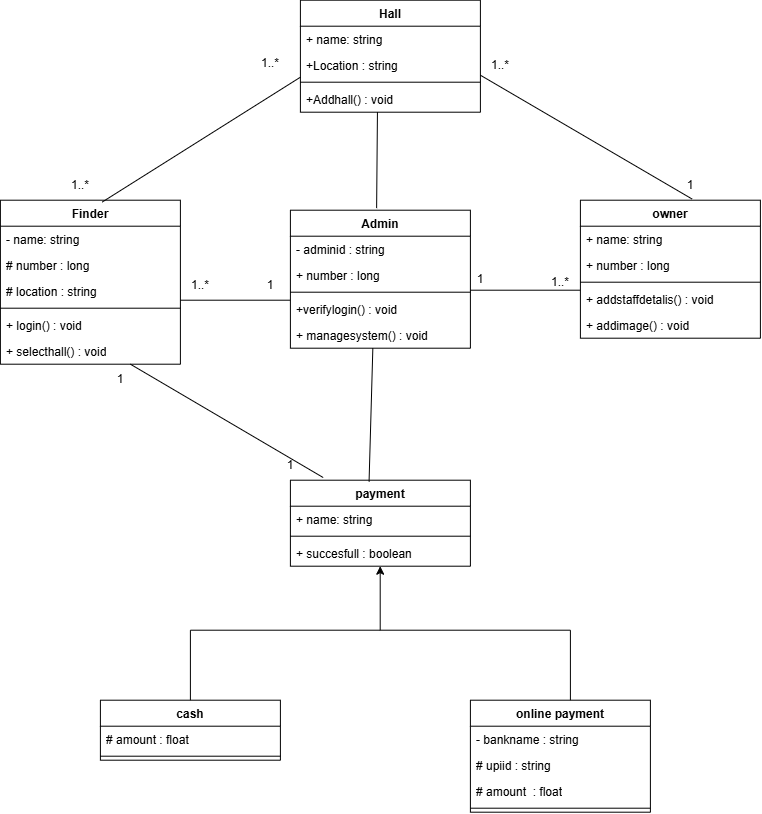

The diagram above was exported from draw.io. Its source (the exported page's mxGraphModel, read from the mxfile embedded in the PNG):
<mxGraphModel dx="1417" dy="753" grid="1" gridSize="10" guides="1" tooltips="1" connect="1" arrows="1" fold="1" page="1" pageScale="1" pageWidth="850" pageHeight="1100" math="0" shadow="0">
  <root>
    <mxCell id="0" />
    <mxCell id="1" parent="0" />
    <mxCell id="PnUNtHmPhtHa1KGitxXW-11" parent="1" style="swimlane;fontStyle=1;align=center;verticalAlign=top;childLayout=stackLayout;horizontal=1;startSize=26;horizontalStack=0;resizeParent=1;resizeParentMax=0;resizeLast=0;collapsible=1;marginBottom=0;whiteSpace=wrap;html=1;" value="Hall" vertex="1">
      <mxGeometry height="112" width="180" x="330" y="50" as="geometry" />
    </mxCell>
    <mxCell id="PnUNtHmPhtHa1KGitxXW-12" parent="PnUNtHmPhtHa1KGitxXW-11" style="text;strokeColor=none;fillColor=none;align=left;verticalAlign=top;spacingLeft=4;spacingRight=4;overflow=hidden;rotatable=0;points=[[0,0.5],[1,0.5]];portConstraint=eastwest;whiteSpace=wrap;html=1;" value="+ name: string" vertex="1">
      <mxGeometry height="26" width="180" y="26" as="geometry" />
    </mxCell>
    <mxCell id="PnUNtHmPhtHa1KGitxXW-15" parent="PnUNtHmPhtHa1KGitxXW-11" style="text;strokeColor=none;fillColor=none;align=left;verticalAlign=top;spacingLeft=4;spacingRight=4;overflow=hidden;rotatable=0;points=[[0,0.5],[1,0.5]];portConstraint=eastwest;whiteSpace=wrap;html=1;" value="+Location : string" vertex="1">
      <mxGeometry height="26" width="180" y="52" as="geometry" />
    </mxCell>
    <mxCell id="PnUNtHmPhtHa1KGitxXW-13" parent="PnUNtHmPhtHa1KGitxXW-11" style="line;strokeWidth=1;fillColor=none;align=left;verticalAlign=middle;spacingTop=-1;spacingLeft=3;spacingRight=3;rotatable=0;labelPosition=right;points=[];portConstraint=eastwest;strokeColor=inherit;" value="" vertex="1">
      <mxGeometry height="8" width="180" y="78" as="geometry" />
    </mxCell>
    <mxCell id="PnUNtHmPhtHa1KGitxXW-14" parent="PnUNtHmPhtHa1KGitxXW-11" style="text;strokeColor=none;fillColor=none;align=left;verticalAlign=top;spacingLeft=4;spacingRight=4;overflow=hidden;rotatable=0;points=[[0,0.5],[1,0.5]];portConstraint=eastwest;whiteSpace=wrap;html=1;" value="+Addhall() : void" vertex="1">
      <mxGeometry height="26" width="180" y="86" as="geometry" />
    </mxCell>
    <mxCell id="PnUNtHmPhtHa1KGitxXW-16" parent="1" style="swimlane;fontStyle=1;align=center;verticalAlign=top;childLayout=stackLayout;horizontal=1;startSize=26;horizontalStack=0;resizeParent=1;resizeParentMax=0;resizeLast=0;collapsible=1;marginBottom=0;whiteSpace=wrap;html=1;" value="Finder" vertex="1">
      <mxGeometry height="164" width="180" x="30" y="250" as="geometry" />
    </mxCell>
    <mxCell id="PnUNtHmPhtHa1KGitxXW-17" parent="PnUNtHmPhtHa1KGitxXW-16" style="text;strokeColor=none;fillColor=none;align=left;verticalAlign=top;spacingLeft=4;spacingRight=4;overflow=hidden;rotatable=0;points=[[0,0.5],[1,0.5]];portConstraint=eastwest;whiteSpace=wrap;html=1;" value="- name: string" vertex="1">
      <mxGeometry height="26" width="180" y="26" as="geometry" />
    </mxCell>
    <mxCell id="PnUNtHmPhtHa1KGitxXW-46" parent="PnUNtHmPhtHa1KGitxXW-16" style="text;strokeColor=none;fillColor=none;align=left;verticalAlign=top;spacingLeft=4;spacingRight=4;overflow=hidden;rotatable=0;points=[[0,0.5],[1,0.5]];portConstraint=eastwest;whiteSpace=wrap;html=1;" value="# number : long" vertex="1">
      <mxGeometry height="26" width="180" y="52" as="geometry" />
    </mxCell>
    <mxCell id="PnUNtHmPhtHa1KGitxXW-48" parent="PnUNtHmPhtHa1KGitxXW-16" style="text;strokeColor=none;fillColor=none;align=left;verticalAlign=top;spacingLeft=4;spacingRight=4;overflow=hidden;rotatable=0;points=[[0,0.5],[1,0.5]];portConstraint=eastwest;whiteSpace=wrap;html=1;" value="# location : string" vertex="1">
      <mxGeometry height="26" width="180" y="78" as="geometry" />
    </mxCell>
    <mxCell id="PnUNtHmPhtHa1KGitxXW-19" parent="PnUNtHmPhtHa1KGitxXW-16" style="line;strokeWidth=1;fillColor=none;align=left;verticalAlign=middle;spacingTop=-1;spacingLeft=3;spacingRight=3;rotatable=0;labelPosition=right;points=[];portConstraint=eastwest;strokeColor=inherit;" value="" vertex="1">
      <mxGeometry height="8" width="180" y="104" as="geometry" />
    </mxCell>
    <mxCell id="PnUNtHmPhtHa1KGitxXW-20" parent="PnUNtHmPhtHa1KGitxXW-16" style="text;strokeColor=none;fillColor=none;align=left;verticalAlign=top;spacingLeft=4;spacingRight=4;overflow=hidden;rotatable=0;points=[[0,0.5],[1,0.5]];portConstraint=eastwest;whiteSpace=wrap;html=1;" value="+ login() : void" vertex="1">
      <mxGeometry height="26" width="180" y="112" as="geometry" />
    </mxCell>
    <mxCell id="PnUNtHmPhtHa1KGitxXW-47" parent="PnUNtHmPhtHa1KGitxXW-16" style="text;strokeColor=none;fillColor=none;align=left;verticalAlign=top;spacingLeft=4;spacingRight=4;overflow=hidden;rotatable=0;points=[[0,0.5],[1,0.5]];portConstraint=eastwest;whiteSpace=wrap;html=1;" value="+ selecthall() : void" vertex="1">
      <mxGeometry height="26" width="180" y="138" as="geometry" />
    </mxCell>
    <mxCell id="PnUNtHmPhtHa1KGitxXW-31" parent="1" style="swimlane;fontStyle=1;align=center;verticalAlign=top;childLayout=stackLayout;horizontal=1;startSize=26;horizontalStack=0;resizeParent=1;resizeParentMax=0;resizeLast=0;collapsible=1;marginBottom=0;whiteSpace=wrap;html=1;" value="Admin" vertex="1">
      <mxGeometry height="138" width="180" x="320" y="260" as="geometry" />
    </mxCell>
    <mxCell id="PnUNtHmPhtHa1KGitxXW-32" parent="PnUNtHmPhtHa1KGitxXW-31" style="text;strokeColor=none;fillColor=none;align=left;verticalAlign=top;spacingLeft=4;spacingRight=4;overflow=hidden;rotatable=0;points=[[0,0.5],[1,0.5]];portConstraint=eastwest;whiteSpace=wrap;html=1;" value="- adminid : string" vertex="1">
      <mxGeometry height="26" width="180" y="26" as="geometry" />
    </mxCell>
    <mxCell id="PnUNtHmPhtHa1KGitxXW-33" parent="PnUNtHmPhtHa1KGitxXW-31" style="text;strokeColor=none;fillColor=none;align=left;verticalAlign=top;spacingLeft=4;spacingRight=4;overflow=hidden;rotatable=0;points=[[0,0.5],[1,0.5]];portConstraint=eastwest;whiteSpace=wrap;html=1;" value="+ number : long" vertex="1">
      <mxGeometry height="26" width="180" y="52" as="geometry" />
    </mxCell>
    <mxCell id="PnUNtHmPhtHa1KGitxXW-34" parent="PnUNtHmPhtHa1KGitxXW-31" style="line;strokeWidth=1;fillColor=none;align=left;verticalAlign=middle;spacingTop=-1;spacingLeft=3;spacingRight=3;rotatable=0;labelPosition=right;points=[];portConstraint=eastwest;strokeColor=inherit;" value="" vertex="1">
      <mxGeometry height="8" width="180" y="78" as="geometry" />
    </mxCell>
    <mxCell id="PnUNtHmPhtHa1KGitxXW-35" parent="PnUNtHmPhtHa1KGitxXW-31" style="text;strokeColor=none;fillColor=none;align=left;verticalAlign=top;spacingLeft=4;spacingRight=4;overflow=hidden;rotatable=0;points=[[0,0.5],[1,0.5]];portConstraint=eastwest;whiteSpace=wrap;html=1;" value="+verifylogin() : void" vertex="1">
      <mxGeometry height="26" width="180" y="86" as="geometry" />
    </mxCell>
    <mxCell id="PnUNtHmPhtHa1KGitxXW-49" parent="PnUNtHmPhtHa1KGitxXW-31" style="text;strokeColor=none;fillColor=none;align=left;verticalAlign=top;spacingLeft=4;spacingRight=4;overflow=hidden;rotatable=0;points=[[0,0.5],[1,0.5]];portConstraint=eastwest;whiteSpace=wrap;html=1;" value="+ managesystem() : void" vertex="1">
      <mxGeometry height="26" width="180" y="112" as="geometry" />
    </mxCell>
    <mxCell id="PnUNtHmPhtHa1KGitxXW-36" parent="1" style="swimlane;fontStyle=1;align=center;verticalAlign=top;childLayout=stackLayout;horizontal=1;startSize=26;horizontalStack=0;resizeParent=1;resizeParentMax=0;resizeLast=0;collapsible=1;marginBottom=0;whiteSpace=wrap;html=1;" value="owner" vertex="1">
      <mxGeometry height="138" width="180" x="610" y="250" as="geometry" />
    </mxCell>
    <mxCell id="PnUNtHmPhtHa1KGitxXW-37" parent="PnUNtHmPhtHa1KGitxXW-36" style="text;strokeColor=none;fillColor=none;align=left;verticalAlign=top;spacingLeft=4;spacingRight=4;overflow=hidden;rotatable=0;points=[[0,0.5],[1,0.5]];portConstraint=eastwest;whiteSpace=wrap;html=1;" value="+ name: string" vertex="1">
      <mxGeometry height="26" width="180" y="26" as="geometry" />
    </mxCell>
    <mxCell id="PnUNtHmPhtHa1KGitxXW-38" parent="PnUNtHmPhtHa1KGitxXW-36" style="text;strokeColor=none;fillColor=none;align=left;verticalAlign=top;spacingLeft=4;spacingRight=4;overflow=hidden;rotatable=0;points=[[0,0.5],[1,0.5]];portConstraint=eastwest;whiteSpace=wrap;html=1;" value="+ number : long" vertex="1">
      <mxGeometry height="26" width="180" y="52" as="geometry" />
    </mxCell>
    <mxCell id="PnUNtHmPhtHa1KGitxXW-39" parent="PnUNtHmPhtHa1KGitxXW-36" style="line;strokeWidth=1;fillColor=none;align=left;verticalAlign=middle;spacingTop=-1;spacingLeft=3;spacingRight=3;rotatable=0;labelPosition=right;points=[];portConstraint=eastwest;strokeColor=inherit;" value="" vertex="1">
      <mxGeometry height="8" width="180" y="78" as="geometry" />
    </mxCell>
    <mxCell id="PnUNtHmPhtHa1KGitxXW-40" parent="PnUNtHmPhtHa1KGitxXW-36" style="text;strokeColor=none;fillColor=none;align=left;verticalAlign=top;spacingLeft=4;spacingRight=4;overflow=hidden;rotatable=0;points=[[0,0.5],[1,0.5]];portConstraint=eastwest;whiteSpace=wrap;html=1;" value="+ addstaffdetalis() : void" vertex="1">
      <mxGeometry height="26" width="180" y="86" as="geometry" />
    </mxCell>
    <mxCell id="PnUNtHmPhtHa1KGitxXW-50" parent="PnUNtHmPhtHa1KGitxXW-36" style="text;strokeColor=none;fillColor=none;align=left;verticalAlign=top;spacingLeft=4;spacingRight=4;overflow=hidden;rotatable=0;points=[[0,0.5],[1,0.5]];portConstraint=eastwest;whiteSpace=wrap;html=1;" value="+ addimage() : void" vertex="1">
      <mxGeometry height="26" width="180" y="112" as="geometry" />
    </mxCell>
    <mxCell id="PnUNtHmPhtHa1KGitxXW-41" parent="1" style="swimlane;fontStyle=1;align=center;verticalAlign=top;childLayout=stackLayout;horizontal=1;startSize=26;horizontalStack=0;resizeParent=1;resizeParentMax=0;resizeLast=0;collapsible=1;marginBottom=0;whiteSpace=wrap;html=1;" value="payment" vertex="1">
      <mxGeometry height="86" width="180" x="320" y="530" as="geometry" />
    </mxCell>
    <mxCell id="PnUNtHmPhtHa1KGitxXW-42" parent="PnUNtHmPhtHa1KGitxXW-41" style="text;strokeColor=none;fillColor=none;align=left;verticalAlign=top;spacingLeft=4;spacingRight=4;overflow=hidden;rotatable=0;points=[[0,0.5],[1,0.5]];portConstraint=eastwest;whiteSpace=wrap;html=1;" value="+ name: string" vertex="1">
      <mxGeometry height="26" width="180" y="26" as="geometry" />
    </mxCell>
    <mxCell id="PnUNtHmPhtHa1KGitxXW-44" parent="PnUNtHmPhtHa1KGitxXW-41" style="line;strokeWidth=1;fillColor=none;align=left;verticalAlign=middle;spacingTop=-1;spacingLeft=3;spacingRight=3;rotatable=0;labelPosition=right;points=[];portConstraint=eastwest;strokeColor=inherit;" value="" vertex="1">
      <mxGeometry height="8" width="180" y="52" as="geometry" />
    </mxCell>
    <mxCell id="PnUNtHmPhtHa1KGitxXW-45" parent="PnUNtHmPhtHa1KGitxXW-41" style="text;strokeColor=none;fillColor=none;align=left;verticalAlign=top;spacingLeft=4;spacingRight=4;overflow=hidden;rotatable=0;points=[[0,0.5],[1,0.5]];portConstraint=eastwest;whiteSpace=wrap;html=1;" value="+ succesfull : boolean" vertex="1">
      <mxGeometry height="26" width="180" y="60" as="geometry" />
    </mxCell>
    <mxCell id="PnUNtHmPhtHa1KGitxXW-51" edge="1" parent="1" style="endArrow=classic;html=1;rounded=0;" value="">
      <mxGeometry height="50" relative="1" width="50" as="geometry">
        <Array as="points" />
        <mxPoint x="409.8" y="680" as="sourcePoint" />
        <mxPoint x="409.8" y="616" as="targetPoint" />
      </mxGeometry>
    </mxCell>
    <mxCell id="PnUNtHmPhtHa1KGitxXW-52" parent="1" style="swimlane;fontStyle=1;align=center;verticalAlign=top;childLayout=stackLayout;horizontal=1;startSize=26;horizontalStack=0;resizeParent=1;resizeParentMax=0;resizeLast=0;collapsible=1;marginBottom=0;whiteSpace=wrap;html=1;" value="cash" vertex="1">
      <mxGeometry height="60" width="180" x="130" y="750" as="geometry" />
    </mxCell>
    <mxCell id="PnUNtHmPhtHa1KGitxXW-53" parent="PnUNtHmPhtHa1KGitxXW-52" style="text;strokeColor=none;fillColor=none;align=left;verticalAlign=top;spacingLeft=4;spacingRight=4;overflow=hidden;rotatable=0;points=[[0,0.5],[1,0.5]];portConstraint=eastwest;whiteSpace=wrap;html=1;" value="# amount : float" vertex="1">
      <mxGeometry height="26" width="180" y="26" as="geometry" />
    </mxCell>
    <mxCell id="PnUNtHmPhtHa1KGitxXW-55" parent="PnUNtHmPhtHa1KGitxXW-52" style="line;strokeWidth=1;fillColor=none;align=left;verticalAlign=middle;spacingTop=-1;spacingLeft=3;spacingRight=3;rotatable=0;labelPosition=right;points=[];portConstraint=eastwest;strokeColor=inherit;" value="" vertex="1">
      <mxGeometry height="8" width="180" y="52" as="geometry" />
    </mxCell>
    <mxCell id="PnUNtHmPhtHa1KGitxXW-58" parent="1" style="swimlane;fontStyle=1;align=center;verticalAlign=top;childLayout=stackLayout;horizontal=1;startSize=26;horizontalStack=0;resizeParent=1;resizeParentMax=0;resizeLast=0;collapsible=1;marginBottom=0;whiteSpace=wrap;html=1;" value="online payment" vertex="1">
      <mxGeometry height="112" width="180" x="500" y="750" as="geometry" />
    </mxCell>
    <mxCell id="PnUNtHmPhtHa1KGitxXW-59" parent="PnUNtHmPhtHa1KGitxXW-58" style="text;strokeColor=none;fillColor=none;align=left;verticalAlign=top;spacingLeft=4;spacingRight=4;overflow=hidden;rotatable=0;points=[[0,0.5],[1,0.5]];portConstraint=eastwest;whiteSpace=wrap;html=1;" value="- bankname : string" vertex="1">
      <mxGeometry height="26" width="180" y="26" as="geometry" />
    </mxCell>
    <mxCell id="PnUNtHmPhtHa1KGitxXW-60" parent="PnUNtHmPhtHa1KGitxXW-58" style="text;strokeColor=none;fillColor=none;align=left;verticalAlign=top;spacingLeft=4;spacingRight=4;overflow=hidden;rotatable=0;points=[[0,0.5],[1,0.5]];portConstraint=eastwest;whiteSpace=wrap;html=1;" value="# upiid : string" vertex="1">
      <mxGeometry height="26" width="180" y="52" as="geometry" />
    </mxCell>
    <mxCell id="PnUNtHmPhtHa1KGitxXW-64" parent="PnUNtHmPhtHa1KGitxXW-58" style="text;strokeColor=none;fillColor=none;align=left;verticalAlign=top;spacingLeft=4;spacingRight=4;overflow=hidden;rotatable=0;points=[[0,0.5],[1,0.5]];portConstraint=eastwest;whiteSpace=wrap;html=1;" value="# amount&amp;nbsp; : float" vertex="1">
      <mxGeometry height="26" width="180" y="78" as="geometry" />
    </mxCell>
    <mxCell id="PnUNtHmPhtHa1KGitxXW-61" parent="PnUNtHmPhtHa1KGitxXW-58" style="line;strokeWidth=1;fillColor=none;align=left;verticalAlign=middle;spacingTop=-1;spacingLeft=3;spacingRight=3;rotatable=0;labelPosition=right;points=[];portConstraint=eastwest;strokeColor=inherit;" value="" vertex="1">
      <mxGeometry height="8" width="180" y="104" as="geometry" />
    </mxCell>
    <mxCell id="PnUNtHmPhtHa1KGitxXW-66" edge="1" parent="1" style="endArrow=none;html=1;rounded=0;" value="">
      <mxGeometry height="50" relative="1" width="50" as="geometry">
        <mxPoint x="220" y="680" as="sourcePoint" />
        <mxPoint x="600" y="680" as="targetPoint" />
      </mxGeometry>
    </mxCell>
    <mxCell id="PnUNtHmPhtHa1KGitxXW-68" edge="1" parent="1" source="PnUNtHmPhtHa1KGitxXW-52" style="endArrow=none;html=1;rounded=0;exitX=0.5;exitY=0;exitDx=0;exitDy=0;" value="">
      <mxGeometry height="50" relative="1" width="50" as="geometry">
        <mxPoint x="170" y="730" as="sourcePoint" />
        <mxPoint x="220" y="680" as="targetPoint" />
      </mxGeometry>
    </mxCell>
    <mxCell id="PnUNtHmPhtHa1KGitxXW-69" edge="1" parent="1" style="endArrow=none;html=1;rounded=0;exitX=0.5;exitY=0;exitDx=0;exitDy=0;" value="">
      <mxGeometry height="50" relative="1" width="50" as="geometry">
        <mxPoint x="600" y="750" as="sourcePoint" />
        <mxPoint x="600" y="680" as="targetPoint" />
      </mxGeometry>
    </mxCell>
    <mxCell id="PnUNtHmPhtHa1KGitxXW-70" edge="1" parent="1" source="PnUNtHmPhtHa1KGitxXW-41" style="endArrow=none;html=1;rounded=0;exitX=0.437;exitY=0.017;exitDx=0;exitDy=0;exitPerimeter=0;" value="">
      <mxGeometry height="50" relative="1" width="50" as="geometry">
        <mxPoint x="399.99999999999994" y="525.5920000000001" as="sourcePoint" />
        <mxPoint x="402.44" y="398" as="targetPoint" />
      </mxGeometry>
    </mxCell>
    <mxCell id="PnUNtHmPhtHa1KGitxXW-71" edge="1" parent="1" source="PnUNtHmPhtHa1KGitxXW-34" style="endArrow=none;html=1;rounded=0;exitX=1;exitY=0.25;exitDx=0;exitDy=0;exitPerimeter=0;" value="">
      <mxGeometry height="50" relative="1" width="50" as="geometry">
        <mxPoint x="550" y="398.5" as="sourcePoint" />
        <mxPoint x="610" y="340" as="targetPoint" />
      </mxGeometry>
    </mxCell>
    <mxCell id="PnUNtHmPhtHa1KGitxXW-72" edge="1" parent="1" style="endArrow=none;html=1;rounded=0;exitX=1;exitY=0.25;exitDx=0;exitDy=0;exitPerimeter=0;" value="">
      <mxGeometry height="50" relative="1" width="50" as="geometry">
        <mxPoint x="210" y="350" as="sourcePoint" />
        <mxPoint x="320" y="350" as="targetPoint" />
      </mxGeometry>
    </mxCell>
    <mxCell id="PnUNtHmPhtHa1KGitxXW-73" edge="1" parent="1" source="PnUNtHmPhtHa1KGitxXW-14" style="endArrow=none;html=1;rounded=0;exitX=0.428;exitY=0.996;exitDx=0;exitDy=0;exitPerimeter=0;entryX=0.479;entryY=-0.015;entryDx=0;entryDy=0;entryPerimeter=0;" target="PnUNtHmPhtHa1KGitxXW-31" value="">
      <mxGeometry height="50" relative="1" width="50" as="geometry">
        <mxPoint x="380" y="200" as="sourcePoint" />
        <mxPoint x="490" y="200" as="targetPoint" />
      </mxGeometry>
    </mxCell>
    <mxCell id="PnUNtHmPhtHa1KGitxXW-74" edge="1" parent="1" source="PnUNtHmPhtHa1KGitxXW-16" style="endArrow=none;html=1;rounded=0;exitX=0.566;exitY=0.011;exitDx=0;exitDy=0;exitPerimeter=0;" value="">
      <mxGeometry height="50" relative="1" width="50" as="geometry">
        <mxPoint x="220" y="127" as="sourcePoint" />
        <mxPoint x="330" y="127" as="targetPoint" />
      </mxGeometry>
    </mxCell>
    <mxCell id="PnUNtHmPhtHa1KGitxXW-75" edge="1" parent="1" style="endArrow=none;html=1;rounded=0;exitX=0.566;exitY=0.011;exitDx=0;exitDy=0;exitPerimeter=0;entryX=0.62;entryY=-0.009;entryDx=0;entryDy=0;entryPerimeter=0;" target="PnUNtHmPhtHa1KGitxXW-36" value="">
      <mxGeometry height="50" relative="1" width="50" as="geometry">
        <mxPoint x="510" y="125" as="sourcePoint" />
        <mxPoint x="708" y="240" as="targetPoint" />
      </mxGeometry>
    </mxCell>
    <mxCell id="PnUNtHmPhtHa1KGitxXW-77" parent="1" style="text;html=1;whiteSpace=wrap;strokeColor=none;fillColor=none;align=center;verticalAlign=middle;rounded=0;" value="1..*" vertex="1">
      <mxGeometry height="30" width="60" x="80" y="220" as="geometry" />
    </mxCell>
    <mxCell id="PnUNtHmPhtHa1KGitxXW-79" parent="1" style="text;html=1;whiteSpace=wrap;strokeColor=none;fillColor=none;align=center;verticalAlign=middle;rounded=0;" value="1..*" vertex="1">
      <mxGeometry height="30" width="60" x="270" y="98" as="geometry" />
    </mxCell>
    <mxCell id="PnUNtHmPhtHa1KGitxXW-80" parent="1" style="text;html=1;whiteSpace=wrap;strokeColor=none;fillColor=none;align=center;verticalAlign=middle;rounded=0;" value="1..*" vertex="1">
      <mxGeometry height="30" width="60" x="200" y="320" as="geometry" />
    </mxCell>
    <mxCell id="PnUNtHmPhtHa1KGitxXW-81" parent="1" style="text;html=1;whiteSpace=wrap;strokeColor=none;fillColor=none;align=center;verticalAlign=middle;rounded=0;" value="1" vertex="1">
      <mxGeometry height="30" width="60" x="270" y="320" as="geometry" />
    </mxCell>
    <mxCell id="PnUNtHmPhtHa1KGitxXW-82" edge="1" parent="1" style="endArrow=none;html=1;rounded=0;exitX=0.566;exitY=0.011;exitDx=0;exitDy=0;exitPerimeter=0;entryX=0.182;entryY=-0.031;entryDx=0;entryDy=0;entryPerimeter=0;" target="PnUNtHmPhtHa1KGitxXW-41" value="">
      <mxGeometry height="50" relative="1" width="50" as="geometry">
        <mxPoint x="160" y="414" as="sourcePoint" />
        <mxPoint x="372" y="538" as="targetPoint" />
      </mxGeometry>
    </mxCell>
    <mxCell id="PnUNtHmPhtHa1KGitxXW-83" parent="1" style="text;html=1;whiteSpace=wrap;strokeColor=none;fillColor=none;align=center;verticalAlign=middle;rounded=0;" value="1" vertex="1">
      <mxGeometry height="30" width="60" x="120" y="414" as="geometry" />
    </mxCell>
    <mxCell id="PnUNtHmPhtHa1KGitxXW-84" parent="1" style="text;html=1;whiteSpace=wrap;strokeColor=none;fillColor=none;align=center;verticalAlign=middle;rounded=0;" value="1" vertex="1">
      <mxGeometry height="30" width="60" x="290" y="500" as="geometry" />
    </mxCell>
    <mxCell id="PnUNtHmPhtHa1KGitxXW-86" parent="1" style="text;html=1;whiteSpace=wrap;strokeColor=none;fillColor=none;align=center;verticalAlign=middle;rounded=0;" value="1" vertex="1">
      <mxGeometry height="30" width="60" x="480" y="314" as="geometry" />
    </mxCell>
    <mxCell id="PnUNtHmPhtHa1KGitxXW-87" parent="1" style="text;html=1;whiteSpace=wrap;strokeColor=none;fillColor=none;align=center;verticalAlign=middle;rounded=0;" value="1..*" vertex="1">
      <mxGeometry height="30" width="60" x="560" y="317" as="geometry" />
    </mxCell>
    <mxCell id="PnUNtHmPhtHa1KGitxXW-88" parent="1" style="text;html=1;whiteSpace=wrap;strokeColor=none;fillColor=none;align=center;verticalAlign=middle;rounded=0;" value="1..*" vertex="1">
      <mxGeometry height="30" width="60" x="500" y="100" as="geometry" />
    </mxCell>
    <mxCell id="PnUNtHmPhtHa1KGitxXW-89" parent="1" style="text;html=1;whiteSpace=wrap;strokeColor=none;fillColor=none;align=center;verticalAlign=middle;rounded=0;" value="1" vertex="1">
      <mxGeometry height="30" width="60" x="690" y="220" as="geometry" />
    </mxCell>
  </root>
</mxGraphModel>